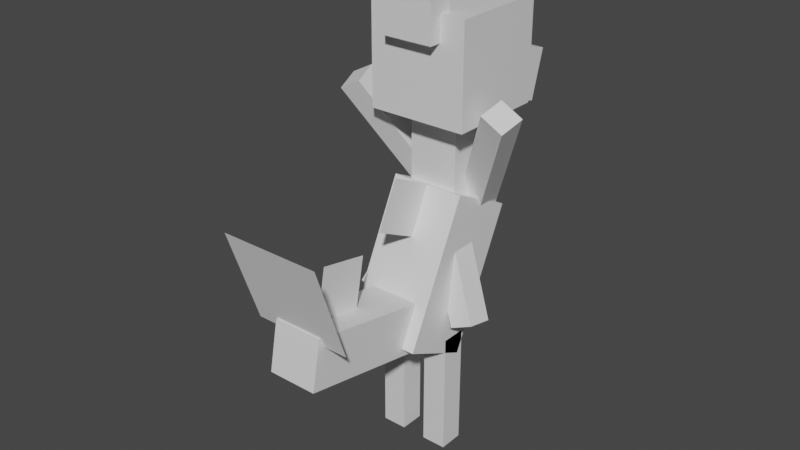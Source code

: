# Source: servine.blend  (saved by Blender 2.81.16; exported with 4.5.12 LTS)
import bpy
from mathutils import Matrix  # noqa: F401  (used for matrix-valued properties, if any)

bpy.ops.wm.read_factory_settings(use_empty=True)
scene = bpy.context.scene
scene.name = 'Scene'

# ---- collections
col_collection = bpy.data.collections.new('Collection'); scene.collection.children.link(col_collection)

# ---- materials (node trees are filled in below, after node groups)
mat_default_obj = bpy.data.materials.new('Default OBJ')
mat_default_obj.use_transparent_shadow = False

# ---- material node trees
mat_default_obj.use_nodes = True; mat_default_obj.node_tree.nodes.clear()
_N = mat_default_obj.node_tree.nodes; _L = mat_default_obj.node_tree.links
n0 = _N.new('ShaderNodeOutputMaterial'); n0.name = 'Material Output'; n0.location = (300, 300)
n1 = _N.new('ShaderNodeBsdfPrincipled'); n1.name = 'Principled BSDF'; n1.location = (10, 300)
n1.distribution = 'GGX'
n1.subsurface_method = 'BURLEY'
n1.inputs[3].default_value = 1.45
n1.inputs[27].default_value = (0.0, 0.0, 0.0, 1.0)
n1.inputs[28].default_value = 1.0
_L.new(n1.outputs[0], n0.inputs[0])
n0.is_active_output = True

# ---- world
world_world = bpy.data.worlds.new('World'); scene.world = world_world
world_world.use_nodes = True; world_world.node_tree.nodes.clear()
_N = world_world.node_tree.nodes; _L = world_world.node_tree.links
n0 = _N.new('ShaderNodeOutputWorld'); n0.name = 'World Output'; n0.location = (300, 300)
n1 = _N.new('ShaderNodeBackground'); n1.name = 'Background'; n1.location = (10, 300)
n1.inputs[0].default_value = (0.05088, 0.05088, 0.05088, 1.0)
_L.new(n1.outputs[0], n0.inputs[0])
n0.is_active_output = True
world_world.color = (0.05088, 0.05088, 0.05088)
world_world.use_sun_shadow = False
world_world.sun_shadow_jitter_overblur = 0.0

# ---- meshes
me_head = bpy.data.meshes.new('head')
me_head.from_pydata([(0.125, 0.0, -0.125), (-0.125, 0.0, -0.125), (-0.125, 0.25, -0.125), (0.125, 0.25, -0.125), (-0.125, 0.0, 0.125), (0.125, 0.0, 0.125), (0.125, 0.25, 0.125), (-0.125, 0.25, 0.125)], [], [(0, 1, 2, 3), (4, 5, 6, 7), (3, 2, 7, 6), (5, 4, 1, 0), (5, 0, 3, 6), (1, 4, 7, 2)])
_uv = me_head.uv_layers.new(name='UVMap')
_uv.uv.foreach_set('vector', [0.02667, 0.9467, 0.05333, 0.9467, 0.05333, 0.9733, 0.02667, 0.9733, 0.08, 0.9467, 0.1067, 0.9467, 0.1067, 0.9733, 0.08, 0.9733, 0.02667, 0.9733, 0.05333, 0.9733, 0.05333, 1.0, 0.02667, 1.0, 0.05333, 0.9733, 0.08, 0.9733, 0.08, 1.0, 0.05333, 1.0, 0.0, 0.9467, 0.02667, 0.9467, 0.02667, 0.9733, 0.0, 0.9733, 0.05333, 0.9467, 0.08, 0.9467, 0.08, 0.9733, 0.05333, 0.9733])
me_head.materials.append(mat_default_obj)
me_head.use_remesh_fix_poles = True
me_head.use_remesh_preserve_attributes = False
me_head.use_mirror_vertex_groups = False
me_head.update()
me_nose = bpy.data.meshes.new('nose')
me_nose.from_pydata([(0.09375, -0.07731, -0.04285), (-0.09375, -0.07731, -0.04285), (-0.09375, 0.04285, -0.07731), (0.09375, 0.04285, -0.07731), (-0.09375, -0.04285, 0.07731), (0.09375, -0.04285, 0.07731), (0.09375, 0.07731, 0.04285), (-0.09375, 0.07731, 0.04285)], [], [(0, 1, 2, 3), (4, 5, 6, 7), (3, 2, 7, 6), (5, 4, 1, 0), (5, 0, 3, 6), (1, 4, 7, 2)])
_uv = me_nose.uv_layers.new(name='UVMap')
_uv.uv.foreach_set('vector', [0.1333, 0.9733, 0.1533, 0.9733, 0.1533, 0.9867, 0.1333, 0.9867, 0.1667, 0.9733, 0.1867, 0.9733, 0.1867, 0.9867, 0.1667, 0.9867, 0.1333, 0.9867, 0.1533, 0.9867, 0.1533, 1.0, 0.1333, 1.0, 0.1533, 0.9867, 0.1733, 0.9867, 0.1733, 1.0, 0.1533, 1.0, 0.12, 0.9733, 0.1333, 0.9733, 0.1333, 0.9867, 0.12, 0.9867, 0.1533, 0.9733, 0.1667, 0.9733, 0.1667, 0.9867, 0.1533, 0.9867])
me_nose.materials.append(mat_default_obj)
me_nose.use_remesh_fix_poles = True
me_nose.use_remesh_preserve_attributes = False
me_nose.use_mirror_vertex_groups = False
me_nose.update()
me_headpoint = bpy.data.meshes.new('headpoint')
me_headpoint.from_pydata([(0.0625, -0.09375, -0.03125), (-0.0625, -0.09375, -0.03125), (-0.0625, 0.09375, -0.03125), (0.0625, 0.09375, -0.03125), (-0.0625, -0.09375, 0.03125), (0.0625, -0.09375, 0.03125), (0.0625, 0.09375, 0.03125), (-0.0625, 0.09375, 0.03125)], [], [(0, 1, 2, 3), (4, 5, 6, 7), (3, 2, 7, 6), (5, 4, 1, 0), (5, 0, 3, 6), (1, 4, 7, 2)])
_uv = me_headpoint.uv_layers.new(name='UVMap')
_uv.uv.foreach_set('vector', [0.22, 0.9733, 0.2333, 0.9733, 0.2333, 0.9933, 0.22, 0.9933, 0.24, 0.9733, 0.2533, 0.9733, 0.2533, 0.9933, 0.24, 0.9933, 0.22, 0.9933, 0.2333, 0.9933, 0.2333, 1.0, 0.22, 1.0, 0.2333, 0.9933, 0.2467, 0.9933, 0.2467, 1.0, 0.2333, 1.0, 0.2133, 0.9733, 0.22, 0.9733, 0.22, 0.9933, 0.2133, 0.9933, 0.2333, 0.9733, 0.24, 0.9733, 0.24, 0.9933, 0.2333, 0.9933])
me_headpoint.materials.append(mat_default_obj)
me_headpoint.use_remesh_fix_poles = True
me_headpoint.use_remesh_preserve_attributes = False
me_headpoint.use_mirror_vertex_groups = False
me_headpoint.update()
me_tailleaf = bpy.data.meshes.new('tailleaf')
me_tailleaf.from_pydata([(0.125, 0.0, 2.98e-08), (-0.125, 0.0, 2.98e-08), (-0.125, 0.2364, 0.08139), (0.125, 0.2364, 0.08139)], [], [(1, 0, 3, 2)])
_uv = me_tailleaf.uv_layers.new(name='UVMap')
_uv.uv.foreach_set('vector', [0.05333, 0.8733, 0.02667, 0.8733, 0.02667, 0.9, 0.05333, 0.9])
me_tailleaf.materials.append(mat_default_obj)
me_tailleaf.use_remesh_fix_poles = True
me_tailleaf.use_remesh_preserve_attributes = False
me_tailleaf.use_mirror_vertex_groups = False
me_tailleaf.update()
me_neck = bpy.data.meshes.new('neck')
me_neck.from_pydata([(0.0625, -0.125, -0.0625), (-0.0625, -0.125, -0.0625), (-0.0625, 0.125, -0.0625), (0.0625, 0.125, -0.0625), (-0.0625, -0.125, 0.0625), (0.0625, -0.125, 0.0625), (0.0625, 0.125, 0.0625), (-0.0625, 0.125, 0.0625)], [], [(0, 1, 2, 3), (4, 5, 6, 7), (3, 2, 7, 6), (5, 4, 1, 0), (5, 0, 3, 6), (1, 4, 7, 2)])
_uv = me_neck.uv_layers.new(name='UVMap')
_uv.uv.foreach_set('vector', [0.4667, 0.8667, 0.48, 0.8667, 0.48, 0.8933, 0.4667, 0.8933, 0.4933, 0.8667, 0.5067, 0.8667, 0.5067, 0.8933, 0.4933, 0.8933, 0.4667, 0.8933, 0.48, 0.8933, 0.48, 0.9067, 0.4667, 0.9067, 0.48, 0.8933, 0.4933, 0.8933, 0.4933, 0.9067, 0.48, 0.9067, 0.4533, 0.8667, 0.4667, 0.8667, 0.4667, 0.8933, 0.4533, 0.8933, 0.48, 0.8667, 0.4933, 0.8667, 0.4933, 0.8933, 0.48, 0.8933])
me_neck.materials.append(mat_default_obj)
me_neck.use_remesh_fix_poles = True
me_neck.use_remesh_preserve_attributes = False
me_neck.use_mirror_vertex_groups = False
me_neck.update()
me_frillleft = bpy.data.meshes.new('frillleft')
me_frillleft.from_pydata([(0.02186, 0.02545, -0.02877), (-0.03332, -0.00389, -0.02877), (-0.1954, 0.3009, 0.1178), (-0.1402, 0.3302, 0.1178), (-0.02186, -0.02545, 0.02877), (0.03332, 0.00389, 0.02877), (-0.1287, 0.3087, 0.1753), (-0.1839, 0.2793, 0.1753)], [], [(0, 1, 2, 3), (4, 5, 6, 7), (3, 2, 7, 6), (5, 4, 1, 0), (5, 0, 3, 6), (1, 4, 7, 2)])
_uv = me_frillleft.uv_layers.new(name='UVMap')
_uv.uv.foreach_set('vector', [0.07333, 0.78, 0.08, 0.78, 0.08, 0.82, 0.07333, 0.82, 0.08667, 0.78, 0.09333, 0.78, 0.09333, 0.82, 0.08667, 0.82, 0.07333, 0.82, 0.08, 0.82, 0.08, 0.8267, 0.07333, 0.8267, 0.08, 0.82, 0.08667, 0.82, 0.08667, 0.8267, 0.08, 0.8267, 0.06667, 0.78, 0.07333, 0.78, 0.07333, 0.82, 0.06667, 0.82, 0.08, 0.78, 0.08667, 0.78, 0.08667, 0.82, 0.08, 0.82])
me_frillleft.materials.append(mat_default_obj)
me_frillleft.use_remesh_fix_poles = True
me_frillleft.use_remesh_preserve_attributes = False
me_frillleft.use_mirror_vertex_groups = False
me_frillleft.update()
me_frillright = bpy.data.meshes.new('frillright')
me_frillright.from_pydata([(0.03333, -0.00389, -0.02877), (-0.02186, 0.02545, -0.02877), (0.1402, 0.3302, 0.1178), (0.1954, 0.3009, 0.1178), (-0.03332, 0.00389, 0.02877), (0.02186, -0.02545, 0.02877), (0.1839, 0.2793, 0.1753), (0.1287, 0.3087, 0.1753)], [], [(0, 1, 2, 3), (4, 5, 6, 7), (3, 2, 7, 6), (5, 4, 1, 0), (5, 0, 3, 6), (1, 4, 7, 2)])
_uv = me_frillright.uv_layers.new(name='UVMap')
_uv.uv.foreach_set('vector', [0.07333, 0.78, 0.08, 0.78, 0.08, 0.82, 0.07333, 0.82, 0.08667, 0.78, 0.09333, 0.78, 0.09333, 0.82, 0.08667, 0.82, 0.07333, 0.82, 0.08, 0.82, 0.08, 0.8267, 0.07333, 0.8267, 0.08, 0.82, 0.08667, 0.82, 0.08667, 0.8267, 0.08, 0.8267, 0.06667, 0.78, 0.07333, 0.78, 0.07333, 0.82, 0.06667, 0.82, 0.08, 0.78, 0.08667, 0.78, 0.08667, 0.82, 0.08, 0.82])
me_frillright.materials.append(mat_default_obj)
me_frillright.use_remesh_fix_poles = True
me_frillright.use_remesh_preserve_attributes = False
me_frillright.use_mirror_vertex_groups = False
me_frillright.update()
me_body = bpy.data.meshes.new('body')
me_body.from_pydata([(0.09375, -0.2096, -0.002067), (-0.09375, -0.2096, -0.002067), (-0.09375, 0.1274, -0.1665), (0.09375, 0.1274, -0.1665), (-0.09375, -0.1274, 0.1665), (0.09375, -0.1274, 0.1665), (0.09375, 0.2096, 0.002068), (-0.09375, 0.2096, 0.002068)], [], [(0, 1, 2, 3), (4, 5, 6, 7), (3, 2, 7, 6), (5, 4, 1, 0), (5, 0, 3, 6), (1, 4, 7, 2)])
_uv = me_body.uv_layers.new(name='UVMap')
_uv.uv.foreach_set('vector', [0.36, 0.8467, 0.38, 0.8467, 0.38, 0.8867, 0.36, 0.8867, 0.4, 0.8467, 0.42, 0.8467, 0.42, 0.8867, 0.4, 0.8867, 0.36, 0.8867, 0.38, 0.8867, 0.38, 0.9067, 0.36, 0.9067, 0.38, 0.8867, 0.4, 0.8867, 0.4, 0.9067, 0.38, 0.9067, 0.34, 0.8467, 0.36, 0.8467, 0.36, 0.8867, 0.34, 0.8867, 0.38, 0.8467, 0.4, 0.8467, 0.4, 0.8867, 0.38, 0.8867])
me_body.materials.append(mat_default_obj)
me_body.use_remesh_fix_poles = True
me_body.use_remesh_preserve_attributes = False
me_body.use_mirror_vertex_groups = False
me_body.update()
me_bodyleafbottom = bpy.data.meshes.new('bodyleafbottom')
me_bodyleafbottom.from_pydata([(0.0, 0.1346, 0.0375), (0.0, 0.01193, 0.06135), (0.0, -0.01193, -0.06135), (0.0, 0.1108, -0.0852)], [], [(1, 0, 3, 2)])
_uv = me_bodyleafbottom.uv_layers.new(name='UVMap')
_uv.uv.foreach_set('vector', [0.01333, 0.7933, 0.02667, 0.7933, 0.02667, 0.8067, 0.01333, 0.8067])
me_bodyleafbottom.materials.append(mat_default_obj)
me_bodyleafbottom.use_remesh_fix_poles = True
me_bodyleafbottom.use_remesh_preserve_attributes = False
me_bodyleafbottom.use_mirror_vertex_groups = False
me_bodyleafbottom.update()
me_bodyleaftop = bpy.data.meshes.new('bodyleaftop')
me_bodyleaftop.from_pydata([(0.0, -0.02878, 0.08357), (0.0, -0.08357, -0.02878), (0.0, 0.02878, -0.08357), (0.0, 0.08357, 0.02878)], [], [(1, 0, 3, 2)])
_uv = me_bodyleaftop.uv_layers.new(name='UVMap')
_uv.uv.foreach_set('vector', [0.01333, 0.7933, 0.02667, 0.7933, 0.02667, 0.8067, 0.01333, 0.8067])
me_bodyleaftop.materials.append(mat_default_obj)
me_bodyleaftop.use_remesh_fix_poles = True
me_bodyleaftop.use_remesh_preserve_attributes = False
me_bodyleaftop.use_mirror_vertex_groups = False
me_bodyleaftop.update()
me_tail = bpy.data.meshes.new('tail')
me_tail.from_pydata([(0.0625, -0.09713, -0.1721), (-0.0625, -0.09713, -0.1721), (-0.0625, 0.02558, -0.196), (0.0625, 0.02558, -0.196), (-0.0625, -0.02557, 0.196), (0.0625, -0.02557, 0.196), (0.0625, 0.09713, 0.1721), (-0.0625, 0.09713, 0.1721)], [], [(0, 1, 2, 3), (4, 5, 6, 7), (3, 2, 7, 6), (5, 4, 1, 0), (5, 0, 3, 6), (1, 4, 7, 2)])
_uv = me_tail.uv_layers.new(name='UVMap')
_uv.uv.foreach_set('vector', [0.2267, 0.8533, 0.24, 0.8533, 0.24, 0.8667, 0.2267, 0.8667, 0.28, 0.8533, 0.2933, 0.8533, 0.2933, 0.8667, 0.28, 0.8667, 0.2267, 0.8667, 0.24, 0.8667, 0.24, 0.9067, 0.2267, 0.9067, 0.24, 0.8667, 0.2533, 0.8667, 0.2533, 0.9067, 0.24, 0.9067, 0.1867, 0.8533, 0.2267, 0.8533, 0.2267, 0.8667, 0.1867, 0.8667, 0.24, 0.8533, 0.28, 0.8533, 0.28, 0.8667, 0.24, 0.8667])
me_tail.materials.append(mat_default_obj)
me_tail.use_remesh_fix_poles = True
me_tail.use_remesh_preserve_attributes = False
me_tail.use_mirror_vertex_groups = False
me_tail.update()
me_armleft = bpy.data.meshes.new('armleft')
me_armleft.from_pydata([(-0.05201, -0.1855, 0.001784), (-0.1087, -0.1591, 0.001784), (-0.03062, 0.008289, -0.03077), (0.02603, -0.01812, -0.03077), (-0.1041, -0.1492, 0.06333), (-0.04742, -0.1756, 0.06333), (0.03062, -0.008289, 0.03077), (-0.02603, 0.01812, 0.03077)], [], [(0, 1, 2, 3), (4, 5, 6, 7), (3, 2, 7, 6), (5, 4, 1, 0), (5, 0, 3, 6), (1, 4, 7, 2)])
_uv = me_armleft.uv_layers.new(name='UVMap')
_uv.uv.foreach_set('vector', [0.006667, 0.7333, 0.01333, 0.7333, 0.01333, 0.7533, 0.006667, 0.7533, 0.02, 0.7333, 0.02667, 0.7333, 0.02667, 0.7533, 0.02, 0.7533, 0.006667, 0.7533, 0.01333, 0.7533, 0.01333, 0.76, 0.006667, 0.76, 0.01333, 0.7533, 0.02, 0.7533, 0.02, 0.76, 0.01333, 0.76, 0.0, 0.7333, 0.006667, 0.7333, 0.006667, 0.7533, 0.0, 0.7533, 0.01333, 0.7333, 0.02, 0.7333, 0.02, 0.7533, 0.01333, 0.7533])
me_armleft.materials.append(mat_default_obj)
me_armleft.use_remesh_fix_poles = True
me_armleft.use_remesh_preserve_attributes = False
me_armleft.use_mirror_vertex_groups = False
me_armleft.update()
me_armright = bpy.data.meshes.new('armright')
me_armright.from_pydata([(0.1087, -0.1591, 0.001784), (0.05201, -0.1855, 0.001784), (-0.02603, -0.01812, -0.03077), (0.03062, 0.008289, -0.03077), (0.04742, -0.1756, 0.06333), (0.1041, -0.1492, 0.06333), (0.02603, 0.01812, 0.03077), (-0.03062, -0.008289, 0.03077)], [], [(0, 1, 2, 3), (4, 5, 6, 7), (3, 2, 7, 6), (5, 4, 1, 0), (5, 0, 3, 6), (1, 4, 7, 2)])
_uv = me_armright.uv_layers.new(name='UVMap')
_uv.uv.foreach_set('vector', [0.006667, 0.7333, 0.01333, 0.7333, 0.01333, 0.7533, 0.006667, 0.7533, 0.02, 0.7333, 0.02667, 0.7333, 0.02667, 0.7533, 0.02, 0.7533, 0.006667, 0.7533, 0.01333, 0.7533, 0.01333, 0.76, 0.006667, 0.76, 0.01333, 0.7533, 0.02, 0.7533, 0.02, 0.76, 0.01333, 0.76, 0.0, 0.7333, 0.006667, 0.7333, 0.006667, 0.7533, 0.0, 0.7533, 0.01333, 0.7333, 0.02, 0.7333, 0.02, 0.7533, 0.01333, 0.7533])
me_armright.materials.append(mat_default_obj)
me_armright.use_remesh_fix_poles = True
me_armright.use_remesh_preserve_attributes = False
me_armright.use_mirror_vertex_groups = False
me_armright.update()
me_legleft = bpy.data.meshes.new('legleft')
me_legleft.from_pydata([(0.03125, -0.3125, -0.03125), (-0.03125, -0.3125, -0.03125), (-0.03125, 0.0, -0.03125), (0.03125, 0.0, -0.03125), (-0.03125, -0.3125, 0.03125), (0.03125, -0.3125, 0.03125), (0.03125, 0.0, 0.03125), (-0.03125, 0.0, 0.03125)], [], [(0, 1, 2, 3), (4, 5, 6, 7), (3, 2, 7, 6), (5, 4, 1, 0), (5, 0, 3, 6), (1, 4, 7, 2)])
_uv = me_legleft.uv_layers.new(name='UVMap')
_uv.uv.foreach_set('vector', [0.006667, 0.6667, 0.01333, 0.6667, 0.01333, 0.7, 0.006667, 0.7, 0.02, 0.6667, 0.02667, 0.6667, 0.02667, 0.7, 0.02, 0.7, 0.006667, 0.7, 0.01333, 0.7, 0.01333, 0.7067, 0.006667, 0.7067, 0.01333, 0.7, 0.02, 0.7, 0.02, 0.7067, 0.01333, 0.7067, 0.0, 0.6667, 0.006667, 0.6667, 0.006667, 0.7, 0.0, 0.7, 0.01333, 0.6667, 0.02, 0.6667, 0.02, 0.7, 0.01333, 0.7])
me_legleft.materials.append(mat_default_obj)
me_legleft.use_remesh_fix_poles = True
me_legleft.use_remesh_preserve_attributes = False
me_legleft.use_mirror_vertex_groups = False
me_legleft.update()
me_legright = bpy.data.meshes.new('legright')
me_legright.from_pydata([(0.03125, -0.3125, -0.03125), (-0.03125, -0.3125, -0.03125), (-0.03125, 0.0, -0.03125), (0.03125, 0.0, -0.03125), (-0.03125, -0.3125, 0.03125), (0.03125, -0.3125, 0.03125), (0.03125, 0.0, 0.03125), (-0.03125, 0.0, 0.03125)], [], [(0, 1, 2, 3), (4, 5, 6, 7), (3, 2, 7, 6), (5, 4, 1, 0), (5, 0, 3, 6), (1, 4, 7, 2)])
_uv = me_legright.uv_layers.new(name='UVMap')
_uv.uv.foreach_set('vector', [0.006667, 0.6667, 0.01333, 0.6667, 0.01333, 0.7, 0.006667, 0.7, 0.02, 0.6667, 0.02667, 0.6667, 0.02667, 0.7, 0.02, 0.7, 0.006667, 0.7, 0.01333, 0.7, 0.01333, 0.7067, 0.006667, 0.7067, 0.01333, 0.7, 0.02, 0.7, 0.02, 0.7067, 0.01333, 0.7067, 0.0, 0.6667, 0.006667, 0.6667, 0.006667, 0.7, 0.0, 0.7, 0.01333, 0.6667, 0.02, 0.6667, 0.02, 0.7, 0.01333, 0.7])
me_legright.materials.append(mat_default_obj)
me_legright.use_remesh_fix_poles = True
me_legright.use_remesh_preserve_attributes = False
me_legright.use_mirror_vertex_groups = False
me_legright.update()

# ---- objects
ob_head = bpy.data.objects.new('head', me_head)
ob_nose = bpy.data.objects.new('nose', me_nose)
ob_headpoint = bpy.data.objects.new('headpoint', me_headpoint)
ob_tailleaf = bpy.data.objects.new('tailleaf', me_tailleaf)
ob_neck = bpy.data.objects.new('neck', me_neck)
ob_frillleft = bpy.data.objects.new('frillleft', me_frillleft)
ob_frillright = bpy.data.objects.new('frillright', me_frillright)
ob_body = bpy.data.objects.new('body', me_body)
ob_bodyleafbottom = bpy.data.objects.new('bodyleafbottom', me_bodyleafbottom)
ob_bodyleaftop = bpy.data.objects.new('bodyleaftop', me_bodyleaftop)
ob_tail = bpy.data.objects.new('tail', me_tail)
ob_armleft = bpy.data.objects.new('armleft', me_armleft)
ob_armright = bpy.data.objects.new('armright', me_armright)
ob_legleft = bpy.data.objects.new('legleft', me_legleft)
ob_legright = bpy.data.objects.new('legright', me_legright)

# ---- transforms, parenting, visibility, modifiers, constraints
ob_head.parent = ob_neck
ob_head.matrix_parent_inverse = Matrix(((1.0, 0.0, 0.0, -0.0), (0.0, -1.629e-07, 1.0, -0.7156), (0.0, -1.0, -1.629e-07, 0.0625), (-0.0, 0.0, -0.0, 1.0)))
ob_head.location = (0.0, 0.0625, 0.8406)
ob_head.rotation_euler = (1.571, -0.0, 0.0)
ob_head.lineart.crease_threshold = 0.0
ob_nose.parent = ob_head
ob_nose.matrix_parent_inverse = Matrix(((1.0, 0.0, 0.0, -0.0), (0.0, -1.629e-07, 1.0, -0.8406), (0.0, -1.0, -1.629e-07, 0.0625), (-0.0, 0.0, -0.0, 1.0)))
ob_nose.location = (0.0, 0.2085, 0.8962)
ob_nose.rotation_euler = (1.571, -0.0, 0.0)
ob_nose.lineart.crease_threshold = 0.0
ob_headpoint.parent = ob_head
ob_headpoint.matrix_parent_inverse = Matrix(((1.0, 0.0, 0.0, -0.0), (0.0, -1.629e-07, 1.0, -0.8406), (0.0, -1.0, -1.629e-07, 0.0625), (-0.0, 0.0, -0.0, 1.0)))
ob_headpoint.location = (0.0, -0.0625, 1.122)
ob_headpoint.rotation_euler = (1.571, -0.0, 0.0)
ob_headpoint.lineart.crease_threshold = 0.0
ob_tailleaf.parent = ob_tail
ob_tailleaf.matrix_parent_inverse = Matrix(((1.0, 0.0, 0.0, -0.0), (0.0, -1.629e-07, 1.0, -0.3975), (-0.0, -1.0, -1.629e-07, -0.2783), (-0.0, 0.0, -0.0, 1.0)))
ob_tailleaf.location = (0.0, -0.4379, 0.47)
ob_tailleaf.rotation_euler = (1.571, -0.0, 0.0)
ob_tailleaf.lineart.crease_threshold = 0.0
ob_neck.parent = ob_body
ob_neck.matrix_parent_inverse = Matrix(((1.0, 0.0, 0.0, -0.0), (0.0, -1.629e-07, 1.0, -0.4624), (-0.0, -1.0, -1.629e-07, -0.01763), (-0.0, 0.0, -0.0, 1.0)))
ob_neck.location = (0.0, 0.0625, 0.7156)
ob_neck.rotation_euler = (1.571, -0.0, 0.0)
ob_neck.lineart.crease_threshold = 0.0
ob_frillleft.parent = ob_body
ob_frillleft.matrix_parent_inverse = Matrix(((1.0, 0.0, 0.0, -0.0), (0.0, -1.629e-07, 1.0, -0.4624), (-0.0, -1.0, -1.629e-07, -0.01763), (-0.0, 0.0, -0.0, 1.0)))
ob_frillleft.location = (-0.0404, 0.1168, 0.5837)
ob_frillleft.rotation_euler = (1.571, -0.0, 0.0)
ob_frillleft.lineart.crease_threshold = 0.0
ob_frillright.parent = ob_body
ob_frillright.matrix_parent_inverse = Matrix(((1.0, 0.0, 0.0, -0.0), (0.0, -1.629e-07, 1.0, -0.4624), (-0.0, -1.0, -1.629e-07, -0.01763), (-0.0, 0.0, -0.0, 1.0)))
ob_frillright.location = (0.0404, 0.1168, 0.5837)
ob_frillright.rotation_euler = (1.571, -0.0, 0.0)
ob_frillright.lineart.crease_threshold = 0.0
ob_body.location = (0.0, -0.01763, 0.4624)
ob_body.rotation_euler = (1.571, -0.0, 0.0)
ob_body.lineart.crease_threshold = 0.0
ob_bodyleafbottom.parent = ob_tail
ob_bodyleafbottom.matrix_parent_inverse = Matrix(((1.0, 0.0, 0.0, -0.0), (0.0, -1.629e-07, 1.0, -0.3975), (-0.0, -1.0, -1.629e-07, -0.2783), (-0.0, 0.0, -0.0, 1.0)))
ob_bodyleafbottom.location = (0.0, -0.3277, 0.4707)
ob_bodyleafbottom.rotation_euler = (1.571, -0.0, 0.0)
ob_bodyleafbottom.lineart.crease_threshold = 0.0
ob_bodyleaftop.parent = ob_body
ob_bodyleaftop.matrix_parent_inverse = Matrix(((1.0, 0.0, 0.0, -0.0), (0.0, -1.629e-07, 1.0, -0.4624), (-0.0, -1.0, -1.629e-07, -0.01763), (-0.0, 0.0, -0.0, 1.0)))
ob_bodyleaftop.location = (0.0, -0.1033, 0.6433)
ob_bodyleaftop.rotation_euler = (1.571, -0.0, 0.0)
ob_bodyleaftop.lineart.crease_threshold = 0.0
ob_tail.parent = ob_body
ob_tail.matrix_parent_inverse = Matrix(((1.0, 0.0, 0.0, -0.0), (0.0, -1.629e-07, 1.0, -0.4624), (-0.0, -1.0, -1.629e-07, -0.01763), (-0.0, 0.0, -0.0, 1.0)))
ob_tail.location = (0.0, -0.2783, 0.3975)
ob_tail.rotation_euler = (1.571, -0.0, 0.0)
ob_tail.lineart.crease_threshold = 0.0
ob_armleft.parent = ob_body
ob_armleft.matrix_parent_inverse = Matrix(((1.0, 0.0, 0.0, -0.0), (0.0, -1.629e-07, 1.0, -0.4624), (-0.0, -1.0, -1.629e-07, -0.01763), (-0.0, 0.0, -0.0, 1.0)))
ob_armleft.location = (-0.0625, 1.583e-07, 0.5281)
ob_armleft.rotation_euler = (1.571, -0.0, 0.0)
ob_armleft.lineart.crease_threshold = 0.0
ob_armright.parent = ob_body
ob_armright.matrix_parent_inverse = Matrix(((1.0, 0.0, 0.0, -0.0), (0.0, -1.629e-07, 1.0, -0.4624), (-0.0, -1.0, -1.629e-07, -0.01763), (-0.0, 0.0, -0.0, 1.0)))
ob_armright.location = (0.0625, 1.583e-07, 0.5281)
ob_armright.rotation_euler = (1.571, -0.0, 0.0)
ob_armright.lineart.crease_threshold = 0.0
ob_legleft.parent = ob_body
ob_legleft.matrix_parent_inverse = Matrix(((1.0, 0.0, 0.0, -0.0), (0.0, -1.629e-07, 1.0, -0.4624), (-0.0, -1.0, -1.629e-07, -0.01763), (-0.0, 0.0, -0.0, 1.0)))
ob_legleft.location = (-0.0625, -0.03125, 0.3093)
ob_legleft.rotation_euler = (1.571, -0.0, 0.0)
ob_legleft.lineart.crease_threshold = 0.0
ob_legright.parent = ob_body
ob_legright.matrix_parent_inverse = Matrix(((1.0, 0.0, 0.0, -0.0), (0.0, -1.629e-07, 1.0, -0.4624), (-0.0, -1.0, -1.629e-07, -0.01763), (-0.0, 0.0, -0.0, 1.0)))
ob_legright.location = (0.0625, -0.03125, 0.3093)
ob_legright.rotation_euler = (1.571, -0.0, 0.0)
ob_legright.lineart.crease_threshold = 0.0

# ---- collection membership
col_collection.objects.link(ob_head)
col_collection.objects.link(ob_nose)
col_collection.objects.link(ob_headpoint)
col_collection.objects.link(ob_tailleaf)
col_collection.objects.link(ob_neck)
col_collection.objects.link(ob_frillleft)
col_collection.objects.link(ob_frillright)
col_collection.objects.link(ob_body)
col_collection.objects.link(ob_bodyleafbottom)
col_collection.objects.link(ob_bodyleaftop)
col_collection.objects.link(ob_tail)
col_collection.objects.link(ob_armleft)
col_collection.objects.link(ob_armright)
col_collection.objects.link(ob_legleft)
col_collection.objects.link(ob_legright)

# ---- scene / render settings (as saved in the file)
scene.frame_start = 1; scene.frame_end = 250; scene.frame_set(1)
scene.render.engine = 'BLENDER_EEVEE_NEXT'
scene.cycles.use_denoising = False
scene.cycles.samples = 128
scene.cycles.sampling_pattern = 'TABULATED_SOBOL'
scene.cycles.use_adaptive_sampling = False
scene.cycles.use_light_tree = False
scene.view_settings.view_transform = 'Filmic'
bpy.context.view_layer.update()

# ---- added for rendering (the .blend has no active camera and no usable light): camera, sun
cam_auto = bpy.data.cameras.new('AutoCamera')
cam_auto.lens = 50.0
cam_auto.sensor_width = 36.0
cam_auto.clip_end = 1000.0
ob_auto_camera = bpy.data.objects.new('AutoCamera', cam_auto)
scene.collection.objects.link(ob_auto_camera)
ob_auto_camera.location = (1.4201, -1.82084, 1.74229)
ob_auto_camera.rotation_euler = (1.09748, -7.21219e-08, 0.694738)
scene.camera = ob_auto_camera
light_auto_sun = bpy.data.lights.new('AutoSun', 'SUN')
light_auto_sun.energy = 3.0
light_auto_sun.angle = 0.0523599
ob_auto_sun = bpy.data.objects.new('AutoSun', light_auto_sun)
scene.collection.objects.link(ob_auto_sun)
ob_auto_sun.rotation_euler = (0.872665, 0.174533, 0.523599)
bpy.context.view_layer.update()

